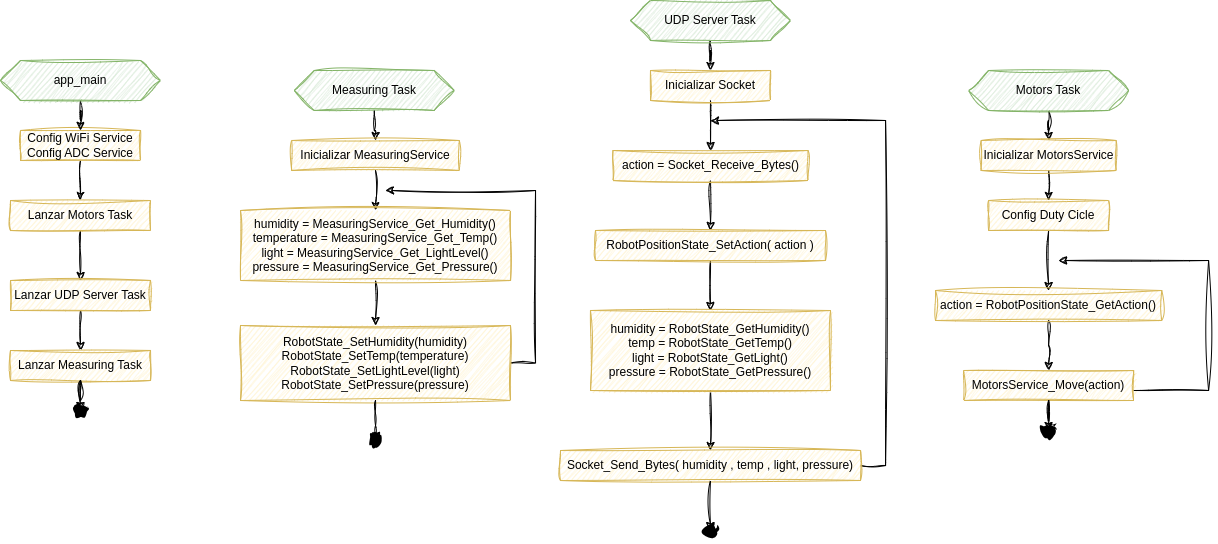

The diagram above was exported from draw.io. Its source (the exported page's mxGraphModel, read from the mxfile embedded in the PNG):
<mxGraphModel dx="1442" dy="916" grid="1" gridSize="10" guides="1" tooltips="1" connect="1" arrows="1" fold="1" page="1" pageScale="1" pageWidth="850" pageHeight="1100" math="0" shadow="0">
  <root>
    <mxCell id="0" />
    <mxCell id="1" parent="0" />
    <mxCell id="2" style="edgeStyle=orthogonalEdgeStyle;rounded=0;orthogonalLoop=1;jettySize=auto;html=1;sketch=1;curveFitting=1;jiggle=2;" edge="1" source="3" target="5" parent="1">
      <mxGeometry relative="1" as="geometry" />
    </mxCell>
    <mxCell id="3" value="Config WiFi Service&lt;div&gt;Config&amp;nbsp;ADC Service&lt;br&gt;&lt;/div&gt;" style="rounded=0;whiteSpace=wrap;html=1;fillColor=#fff2cc;strokeColor=#d6b656;sketch=1;curveFitting=1;jiggle=2;" vertex="1" parent="1">
      <mxGeometry x="180" y="170" width="120" height="30" as="geometry" />
    </mxCell>
    <mxCell id="4" style="edgeStyle=orthogonalEdgeStyle;rounded=0;orthogonalLoop=1;jettySize=auto;html=1;entryX=0.5;entryY=0;entryDx=0;entryDy=0;sketch=1;curveFitting=1;jiggle=2;" edge="1" source="5" target="7" parent="1">
      <mxGeometry relative="1" as="geometry" />
    </mxCell>
    <mxCell id="5" value="Lanzar&amp;nbsp;Motors Task" style="rounded=0;whiteSpace=wrap;html=1;fillColor=#fff2cc;strokeColor=#d6b656;sketch=1;curveFitting=1;jiggle=2;" vertex="1" parent="1">
      <mxGeometry x="170" y="240" width="140" height="30" as="geometry" />
    </mxCell>
    <mxCell id="6" style="edgeStyle=orthogonalEdgeStyle;rounded=0;orthogonalLoop=1;jettySize=auto;html=1;entryX=0.5;entryY=0;entryDx=0;entryDy=0;sketch=1;curveFitting=1;jiggle=2;" edge="1" source="7" target="8" parent="1">
      <mxGeometry relative="1" as="geometry" />
    </mxCell>
    <mxCell id="7" value="Lanzar&amp;nbsp;UDP Server Task" style="rounded=0;whiteSpace=wrap;html=1;fillColor=#fff2cc;strokeColor=#d6b656;sketch=1;curveFitting=1;jiggle=2;" vertex="1" parent="1">
      <mxGeometry x="170" y="320" width="140" height="30" as="geometry" />
    </mxCell>
    <mxCell id="8" value="Lanzar Measuring Task" style="rounded=0;whiteSpace=wrap;html=1;fillColor=#fff2cc;strokeColor=#d6b656;sketch=1;curveFitting=1;jiggle=2;" vertex="1" parent="1">
      <mxGeometry x="170" y="390" width="140" height="30" as="geometry" />
    </mxCell>
    <mxCell id="9" style="edgeStyle=orthogonalEdgeStyle;rounded=0;orthogonalLoop=1;jettySize=auto;html=1;entryX=0.5;entryY=0;entryDx=0;entryDy=0;sketch=1;curveFitting=1;jiggle=2;" edge="1" source="10" target="3" parent="1">
      <mxGeometry relative="1" as="geometry" />
    </mxCell>
    <mxCell id="10" value="app_main" style="shape=hexagon;perimeter=hexagonPerimeter2;whiteSpace=wrap;html=1;fixedSize=1;fillColor=#d5e8d4;strokeColor=#82b366;sketch=1;curveFitting=1;jiggle=2;" vertex="1" parent="1">
      <mxGeometry x="160" y="100" width="160" height="40" as="geometry" />
    </mxCell>
    <mxCell id="11" style="edgeStyle=orthogonalEdgeStyle;rounded=0;orthogonalLoop=1;jettySize=auto;html=1;entryX=0.5;entryY=0;entryDx=0;entryDy=0;exitX=0.5;exitY=1;exitDx=0;exitDy=0;sketch=1;curveFitting=1;jiggle=2;" edge="1" source="20" target="15" parent="1">
      <mxGeometry relative="1" as="geometry" />
    </mxCell>
    <mxCell id="12" style="edgeStyle=orthogonalEdgeStyle;rounded=0;orthogonalLoop=1;jettySize=auto;html=1;entryX=0.5;entryY=0;entryDx=0;entryDy=0;sketch=1;curveFitting=1;jiggle=2;" edge="1" source="13" target="20" parent="1">
      <mxGeometry relative="1" as="geometry" />
    </mxCell>
    <mxCell id="13" value="Motors Task" style="shape=hexagon;perimeter=hexagonPerimeter2;whiteSpace=wrap;html=1;fixedSize=1;fillColor=#d5e8d4;strokeColor=#82b366;sketch=1;curveFitting=1;jiggle=2;" vertex="1" parent="1">
      <mxGeometry x="1128.12" y="110" width="160" height="40" as="geometry" />
    </mxCell>
    <mxCell id="14" style="edgeStyle=orthogonalEdgeStyle;rounded=0;orthogonalLoop=1;jettySize=auto;html=1;entryX=0.5;entryY=0;entryDx=0;entryDy=0;sketch=1;curveFitting=1;jiggle=2;" edge="1" source="15" target="17" parent="1">
      <mxGeometry relative="1" as="geometry" />
    </mxCell>
    <mxCell id="15" value="Config Duty Cicle" style="rounded=0;whiteSpace=wrap;html=1;fillColor=#fff2cc;strokeColor=#d6b656;sketch=1;curveFitting=1;jiggle=2;" vertex="1" parent="1">
      <mxGeometry x="1148.12" y="240" width="120" height="30" as="geometry" />
    </mxCell>
    <mxCell id="16" style="edgeStyle=orthogonalEdgeStyle;rounded=0;orthogonalLoop=1;jettySize=auto;html=1;entryX=0.5;entryY=0;entryDx=0;entryDy=0;sketch=1;curveFitting=1;jiggle=2;" edge="1" source="17" target="19" parent="1">
      <mxGeometry relative="1" as="geometry" />
    </mxCell>
    <mxCell id="17" value="action = RobotPositionState_GetAction()" style="rounded=0;whiteSpace=wrap;html=1;fillColor=#fff2cc;strokeColor=#d6b656;sketch=1;curveFitting=1;jiggle=2;" vertex="1" parent="1">
      <mxGeometry x="1095" y="330" width="226.25" height="30" as="geometry" />
    </mxCell>
    <mxCell id="18" style="edgeStyle=orthogonalEdgeStyle;rounded=0;orthogonalLoop=1;jettySize=auto;html=1;sketch=1;curveFitting=1;jiggle=2;" edge="1" source="19" parent="1">
      <mxGeometry relative="1" as="geometry">
        <mxPoint x="1218.12" y="300" as="targetPoint" />
        <Array as="points">
          <mxPoint x="1368.12" y="430" />
          <mxPoint x="1368.12" y="300" />
        </Array>
      </mxGeometry>
    </mxCell>
    <mxCell id="19" value="MotorsService_Move(action)" style="rounded=0;whiteSpace=wrap;html=1;fillColor=#fff2cc;strokeColor=#d6b656;sketch=1;curveFitting=1;jiggle=2;" vertex="1" parent="1">
      <mxGeometry x="1123.12" y="410" width="170" height="30" as="geometry" />
    </mxCell>
    <mxCell id="20" value="Inicializar MotorsService" style="rounded=0;whiteSpace=wrap;html=1;fillColor=#fff2cc;strokeColor=#d6b656;sketch=1;curveFitting=1;jiggle=2;" vertex="1" parent="1">
      <mxGeometry x="1140.62" y="180" width="135" height="30" as="geometry" />
    </mxCell>
    <mxCell id="21" style="edgeStyle=orthogonalEdgeStyle;rounded=0;orthogonalLoop=1;jettySize=auto;html=1;entryX=0.5;entryY=0;entryDx=0;entryDy=0;exitX=0.5;exitY=1;exitDx=0;exitDy=0;sketch=1;curveFitting=1;jiggle=2;" edge="1" source="28" target="25" parent="1">
      <mxGeometry relative="1" as="geometry">
        <mxPoint x="870" y="170" as="targetPoint" />
      </mxGeometry>
    </mxCell>
    <mxCell id="22" style="edgeStyle=orthogonalEdgeStyle;rounded=0;orthogonalLoop=1;jettySize=auto;html=1;entryX=0.5;entryY=0;entryDx=0;entryDy=0;sketch=1;curveFitting=1;jiggle=2;" edge="1" source="23" target="28" parent="1">
      <mxGeometry relative="1" as="geometry" />
    </mxCell>
    <mxCell id="23" value="UDP Server Task" style="shape=hexagon;perimeter=hexagonPerimeter2;whiteSpace=wrap;html=1;fixedSize=1;fillColor=#d5e8d4;strokeColor=#82b366;sketch=1;curveFitting=1;jiggle=2;" vertex="1" parent="1">
      <mxGeometry x="790" y="40" width="160" height="40" as="geometry" />
    </mxCell>
    <mxCell id="24" style="edgeStyle=orthogonalEdgeStyle;rounded=0;orthogonalLoop=1;jettySize=auto;html=1;entryX=0.5;entryY=0;entryDx=0;entryDy=0;sketch=1;curveFitting=1;jiggle=2;" edge="1" source="25" target="27" parent="1">
      <mxGeometry relative="1" as="geometry" />
    </mxCell>
    <mxCell id="25" value="action = Socket_Receive_Bytes()" style="rounded=0;whiteSpace=wrap;html=1;fillColor=#fff2cc;strokeColor=#d6b656;sketch=1;curveFitting=1;jiggle=2;" vertex="1" parent="1">
      <mxGeometry x="772.5" y="190" width="195" height="30" as="geometry" />
    </mxCell>
    <mxCell id="26" style="edgeStyle=orthogonalEdgeStyle;rounded=0;orthogonalLoop=1;jettySize=auto;html=1;entryX=0.5;entryY=0;entryDx=0;entryDy=0;sketch=1;curveFitting=1;jiggle=2;" edge="1" source="27" target="45" parent="1">
      <mxGeometry relative="1" as="geometry" />
    </mxCell>
    <mxCell id="27" value="RobotPositionState_SetAction( action )" style="rounded=0;whiteSpace=wrap;html=1;fillColor=#fff2cc;strokeColor=#d6b656;sketch=1;curveFitting=1;jiggle=2;" vertex="1" parent="1">
      <mxGeometry x="755" y="270" width="230" height="30" as="geometry" />
    </mxCell>
    <mxCell id="28" value="Inicializar Socket" style="rounded=0;whiteSpace=wrap;html=1;fillColor=#fff2cc;strokeColor=#d6b656;sketch=1;curveFitting=1;jiggle=2;" vertex="1" parent="1">
      <mxGeometry x="810" y="110" width="120" height="30" as="geometry" />
    </mxCell>
    <mxCell id="29" style="edgeStyle=orthogonalEdgeStyle;rounded=0;orthogonalLoop=1;jettySize=auto;html=1;entryX=0.5;entryY=0;entryDx=0;entryDy=0;sketch=1;curveFitting=1;jiggle=2;" edge="1" source="30" target="35" parent="1">
      <mxGeometry relative="1" as="geometry" />
    </mxCell>
    <mxCell id="30" value="Measuring Task" style="shape=hexagon;perimeter=hexagonPerimeter2;whiteSpace=wrap;html=1;fixedSize=1;fillColor=#d5e8d4;strokeColor=#82b366;sketch=1;curveFitting=1;jiggle=2;" vertex="1" parent="1">
      <mxGeometry x="453.75" y="110" width="160" height="40" as="geometry" />
    </mxCell>
    <mxCell id="31" style="edgeStyle=orthogonalEdgeStyle;rounded=0;orthogonalLoop=1;jettySize=auto;html=1;entryX=0.5;entryY=0;entryDx=0;entryDy=0;sketch=1;curveFitting=1;jiggle=2;exitX=0.5;exitY=1;exitDx=0;exitDy=0;" edge="1" source="35" target="33" parent="1">
      <mxGeometry relative="1" as="geometry">
        <mxPoint x="535" y="200" as="sourcePoint" />
      </mxGeometry>
    </mxCell>
    <mxCell id="32" style="edgeStyle=orthogonalEdgeStyle;rounded=0;orthogonalLoop=1;jettySize=auto;html=1;sketch=1;curveFitting=1;jiggle=2;" edge="1" source="33" target="36" parent="1">
      <mxGeometry relative="1" as="geometry" />
    </mxCell>
    <mxCell id="33" value="humidity = MeasuringService_Get_Humidity()&lt;div&gt;temperature = MeasuringService_Get_Temp()&lt;/div&gt;&lt;div&gt;light = MeasuringService_Get_LightLevel()&lt;/div&gt;&lt;div&gt;pressure = MeasuringService_Get_Pressure()&lt;/div&gt;" style="rounded=0;whiteSpace=wrap;html=1;fillColor=#fff2cc;strokeColor=#d6b656;sketch=1;curveFitting=1;jiggle=2;" vertex="1" parent="1">
      <mxGeometry x="400" y="250" width="270" height="70" as="geometry" />
    </mxCell>
    <mxCell id="34" style="edgeStyle=orthogonalEdgeStyle;rounded=0;orthogonalLoop=1;jettySize=auto;html=1;sketch=1;curveFitting=1;jiggle=2;exitX=1;exitY=0.5;exitDx=0;exitDy=0;" edge="1" source="36" parent="1">
      <mxGeometry relative="1" as="geometry">
        <mxPoint x="545" y="230" as="targetPoint" />
        <Array as="points">
          <mxPoint x="695" y="403" />
          <mxPoint x="695" y="230" />
        </Array>
        <mxPoint x="621.25" y="500.0000000000002" as="sourcePoint" />
      </mxGeometry>
    </mxCell>
    <mxCell id="35" value="Inicializar MeasuringService" style="rounded=0;whiteSpace=wrap;html=1;fillColor=#fff2cc;strokeColor=#d6b656;sketch=1;curveFitting=1;jiggle=2;" vertex="1" parent="1">
      <mxGeometry x="451.25" y="180" width="167.5" height="30" as="geometry" />
    </mxCell>
    <mxCell id="36" value="&lt;div&gt;RobotState_SetHumidity(humidity)&lt;br&gt;&lt;/div&gt;&lt;div&gt;RobotState_SetTemp(temperature)&lt;br&gt;&lt;/div&gt;&lt;div&gt;RobotState_SetLightLevel(light)&lt;br&gt;&lt;/div&gt;&lt;div&gt;RobotState_SetPressure(pressure)&lt;br&gt;&lt;/div&gt;" style="rounded=0;whiteSpace=wrap;html=1;fillColor=#fff2cc;strokeColor=#d6b656;sketch=1;curveFitting=1;jiggle=2;" vertex="1" parent="1">
      <mxGeometry x="400" y="365" width="270" height="75" as="geometry" />
    </mxCell>
    <mxCell id="37" style="edgeStyle=orthogonalEdgeStyle;rounded=0;orthogonalLoop=1;jettySize=auto;html=1;sketch=1;curveFitting=1;jiggle=2;exitX=0.5;exitY=1;exitDx=0;exitDy=0;entryX=0.509;entryY=0.016;entryDx=0;entryDy=0;entryPerimeter=0;" edge="1" source="36" target="42" parent="1">
      <mxGeometry relative="1" as="geometry">
        <mxPoint x="535.0526315789475" y="470.0000000000002" as="sourcePoint" />
        <mxPoint x="536.3157894736846" y="490.0000000000002" as="targetPoint" />
        <Array as="points">
          <mxPoint x="535" y="465" />
          <mxPoint x="536" y="465" />
        </Array>
      </mxGeometry>
    </mxCell>
    <mxCell id="38" value="" style="shape=waypoint;sketch=1;fillStyle=solid;size=6;pointerEvents=1;points=[];fillColor=none;resizable=0;rotatable=0;perimeter=centerPerimeter;snapToPoint=1;strokeWidth=5;curveFitting=1;jiggle=2;" vertex="1" parent="1">
      <mxGeometry x="230" y="440" width="20" height="20" as="geometry" />
    </mxCell>
    <mxCell id="39" style="edgeStyle=orthogonalEdgeStyle;rounded=0;orthogonalLoop=1;jettySize=auto;html=1;entryX=0.347;entryY=0.042;entryDx=0;entryDy=0;entryPerimeter=0;sketch=1;curveFitting=1;jiggle=2;" edge="1" source="8" target="38" parent="1">
      <mxGeometry relative="1" as="geometry" />
    </mxCell>
    <mxCell id="40" value="" style="shape=waypoint;sketch=1;fillStyle=solid;size=6;pointerEvents=1;points=[];fillColor=none;resizable=0;rotatable=0;perimeter=centerPerimeter;snapToPoint=1;strokeWidth=5;curveFitting=1;jiggle=2;" vertex="1" parent="1">
      <mxGeometry x="1198.12" y="460" width="20" height="20" as="geometry" />
    </mxCell>
    <mxCell id="41" value="" style="shape=waypoint;sketch=1;fillStyle=solid;size=6;pointerEvents=1;points=[];fillColor=none;resizable=0;rotatable=0;perimeter=centerPerimeter;snapToPoint=1;strokeWidth=5;curveFitting=1;jiggle=2;" vertex="1" parent="1">
      <mxGeometry x="860" y="560" width="20" height="20" as="geometry" />
    </mxCell>
    <mxCell id="42" value="" style="shape=waypoint;sketch=1;fillStyle=solid;size=6;pointerEvents=1;points=[];fillColor=none;resizable=0;rotatable=0;perimeter=centerPerimeter;snapToPoint=1;strokeWidth=5;curveFitting=1;jiggle=2;" vertex="1" parent="1">
      <mxGeometry x="525" y="470" width="20" height="20" as="geometry" />
    </mxCell>
    <mxCell id="43" style="edgeStyle=orthogonalEdgeStyle;rounded=0;orthogonalLoop=1;jettySize=auto;html=1;entryX=0.755;entryY=0.2;entryDx=0;entryDy=0;entryPerimeter=0;sketch=1;curveFitting=1;jiggle=2;" edge="1" source="19" target="40" parent="1">
      <mxGeometry relative="1" as="geometry" />
    </mxCell>
    <mxCell id="44" style="edgeStyle=orthogonalEdgeStyle;rounded=0;orthogonalLoop=1;jettySize=auto;html=1;entryX=0.5;entryY=0;entryDx=0;entryDy=0;sketch=1;curveFitting=1;jiggle=2;" edge="1" source="45" target="47" parent="1">
      <mxGeometry relative="1" as="geometry" />
    </mxCell>
    <mxCell id="45" value="humidity = RobotState_GetHumidity()&lt;div&gt;temp = RobotState_GetTemp()&lt;/div&gt;&lt;div&gt;light = RobotState_GetLight()&lt;/div&gt;&lt;div&gt;pressure = RobotState_GetPressure()&lt;/div&gt;" style="rounded=0;whiteSpace=wrap;html=1;fillColor=#fff2cc;strokeColor=#d6b656;sketch=1;curveFitting=1;jiggle=2;" vertex="1" parent="1">
      <mxGeometry x="750" y="350" width="240" height="80" as="geometry" />
    </mxCell>
    <mxCell id="46" style="edgeStyle=orthogonalEdgeStyle;rounded=0;orthogonalLoop=1;jettySize=auto;html=1;entryX=1.097;entryY=0.595;entryDx=0;entryDy=0;entryPerimeter=0;sketch=1;curveFitting=1;jiggle=2;" edge="1" source="47" parent="1">
      <mxGeometry relative="1" as="geometry">
        <mxPoint x="870" y="160" as="targetPoint" />
        <Array as="points">
          <mxPoint x="1045" y="505" />
          <mxPoint x="1045" y="160" />
        </Array>
      </mxGeometry>
    </mxCell>
    <mxCell id="47" value="Socket_Send_Bytes( humidity , temp , light, pressure)" style="rounded=0;whiteSpace=wrap;html=1;fillColor=#fff2cc;strokeColor=#d6b656;sketch=1;curveFitting=1;jiggle=2;" vertex="1" parent="1">
      <mxGeometry x="720" y="490" width="300" height="30" as="geometry" />
    </mxCell>
    <mxCell id="48" style="edgeStyle=orthogonalEdgeStyle;rounded=0;orthogonalLoop=1;jettySize=auto;html=1;entryX=0.5;entryY=0.5;entryDx=0;entryDy=0;entryPerimeter=0;sketch=1;curveFitting=1;jiggle=2;" edge="1" source="47" target="41" parent="1">
      <mxGeometry relative="1" as="geometry" />
    </mxCell>
  </root>
</mxGraphModel>